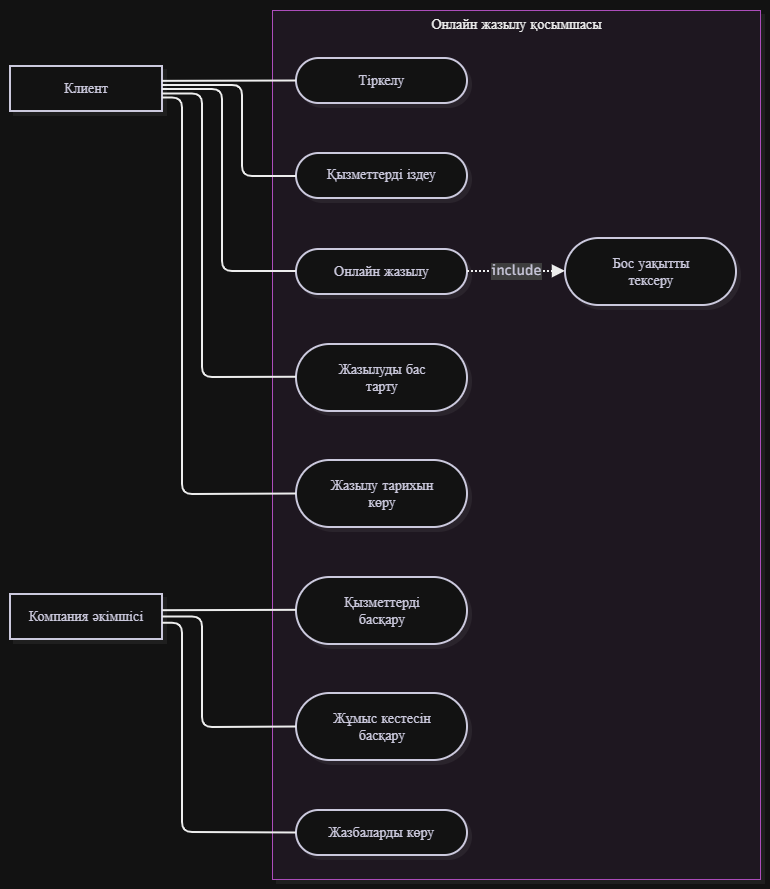

The diagram above was exported from draw.io. Its source (the exported page's mxGraphModel, read from the mxfile embedded in the PNG):
<mxGraphModel dx="1746" dy="953" grid="1" gridSize="10" guides="1" tooltips="1" connect="1" arrows="1" fold="1" page="1" pageScale="1" pageWidth="827" pageHeight="1169" math="0" shadow="0">
  <root>
    <mxCell id="0" />
    <mxCell id="1" parent="0" />
    <UserObject label="" mermaidData="{&#10;  &quot;data&quot;: &quot;flowchart LR\n  K[\&quot;Клиент\&quot;]\n  A[\&quot;Компания әкімшісі\&quot;]\n  subgraph SYS[\&quot;Онлайн жазылу қосымшасы\&quot;]\n    U1([\&quot;Тіркелу\&quot;])\n    U2([\&quot;Қызметтерді іздеу\&quot;])\n    U3([\&quot;Онлайн жазылу\&quot;])\n    U4([\&quot;Бос уақытты тексеру\&quot;])\n    U5([\&quot;Жазылуды бас тарту\&quot;])\n    U6([\&quot;Жазылу тарихын көру\&quot;])\n    U7([\&quot;Қызметтерді басқару\&quot;])\n    U8([\&quot;Жұмыс кестесін басқару\&quot;])\n    U9([\&quot;Жазбаларды көру\&quot;])\n  end\n  K --- U1\n  K --- U2\n  K --- U3\n  K --- U5\n  K --- U6\n  A --- U7\n  A --- U8\n  A --- U9\n  U3 -.-&gt;|\&quot;include\&quot;| U4&quot;,&#10;  &quot;config&quot;: null,&#10;  &quot;version&quot;: &quot;12&quot;&#10;}" id="kdnXiGB_C4dFuTo98XfI-42">
      <mxCell connectable="0" parent="1" style="group;transparentBounds=1;editIcon=1;lockedGroup=0;groupPadding=10;" vertex="1">
        <mxGeometry as="geometry" />
      </mxCell>
    </UserObject>
    <UserObject label="Онлайн жазылу қосымшасы" mermaidId="n:SYS" mermaidBaseStyle="html=1;whiteSpace=nowrap;strokeWidth=1;verticalAlign=top;fillColor=#FDF4FF;strokeColor=#E879F9;fontColor=#000000;fontFamily=Recursive;fontSize=14;shadow=1;shadowColor=#000000;shadowOffsetX=4;shadowOffsetY=4;shadowBlur=0;shadowOpacity=6;" mermaidBaseValue="Онлайн жазылу қосымшасы" id="kdnXiGB_C4dFuTo98XfI-43">
      <mxCell parent="kdnXiGB_C4dFuTo98XfI-42" style="html=1;whiteSpace=nowrap;strokeWidth=1;verticalAlign=top;fillColor=#FDF4FF;strokeColor=#E879F9;fontColor=#000000;fontFamily=Recursive;fontSize=14;shadow=1;shadowColor=#000000;shadowOffsetX=4;shadowOffsetY=4;shadowBlur=0;shadowOpacity=6;fontSource=https%3A%2F%2Ffonts.googleapis.com%2Fcss%3Ffamily%3DRecursive;" vertex="1">
        <mxGeometry height="869" width="488" x="292" y="30" as="geometry" />
      </mxCell>
    </UserObject>
    <UserObject label="Тіркелу" mermaidId="n:U1" mermaidBaseStyle="html=1;rounded=1;whiteSpace=wrap;arcSize=50;strokeWidth=2;fillColor=#ffffff;strokeColor=#28253D;fontColor=#28253D;fontFamily=Recursive;fontSize=14;shadow=1;shadowColor=#000000;shadowOffsetX=4;shadowOffsetY=4;shadowBlur=0;shadowOpacity=6;" mermaidBaseValue="Тіркелу" id="kdnXiGB_C4dFuTo98XfI-44">
      <mxCell parent="kdnXiGB_C4dFuTo98XfI-43" style="html=1;rounded=1;whiteSpace=wrap;arcSize=50;strokeWidth=2;fillColor=#ffffff;strokeColor=#28253D;fontColor=#28253D;fontFamily=Recursive;fontSize=14;shadow=1;shadowColor=#000000;shadowOffsetX=4;shadowOffsetY=4;shadowBlur=0;shadowOpacity=6;fontSource=https%3A%2F%2Ffonts.googleapis.com%2Fcss%3Ffamily%3DRecursive;" vertex="1">
        <mxGeometry height="45" width="171" x="24" y="48" as="geometry" />
      </mxCell>
    </UserObject>
    <UserObject label="Қызметтерді іздеу" mermaidId="n:U2" mermaidBaseStyle="html=1;rounded=1;whiteSpace=wrap;arcSize=50;strokeWidth=2;fillColor=#ffffff;strokeColor=#28253D;fontColor=#28253D;fontFamily=Recursive;fontSize=14;shadow=1;shadowColor=#000000;shadowOffsetX=4;shadowOffsetY=4;shadowBlur=0;shadowOpacity=6;" mermaidBaseValue="Қызметтерді іздеу" id="kdnXiGB_C4dFuTo98XfI-45">
      <mxCell parent="kdnXiGB_C4dFuTo98XfI-43" style="html=1;rounded=1;whiteSpace=wrap;arcSize=50;strokeWidth=2;fillColor=#ffffff;strokeColor=#28253D;fontColor=#28253D;fontFamily=Recursive;fontSize=14;shadow=1;shadowColor=#000000;shadowOffsetX=4;shadowOffsetY=4;shadowBlur=0;shadowOpacity=6;fontSource=https%3A%2F%2Ffonts.googleapis.com%2Fcss%3Ffamily%3DRecursive;" vertex="1">
        <mxGeometry height="45" width="171" x="24" y="143" as="geometry" />
      </mxCell>
    </UserObject>
    <UserObject label="Онлайн жазылу" mermaidId="n:U3" mermaidBaseStyle="html=1;rounded=1;whiteSpace=wrap;arcSize=50;strokeWidth=2;fillColor=#ffffff;strokeColor=#28253D;fontColor=#28253D;fontFamily=Recursive;fontSize=14;shadow=1;shadowColor=#000000;shadowOffsetX=4;shadowOffsetY=4;shadowBlur=0;shadowOpacity=6;" mermaidBaseValue="Онлайн жазылу" id="kdnXiGB_C4dFuTo98XfI-46">
      <mxCell parent="kdnXiGB_C4dFuTo98XfI-43" style="html=1;rounded=1;whiteSpace=wrap;arcSize=50;strokeWidth=2;fillColor=#ffffff;strokeColor=#28253D;fontColor=#28253D;fontFamily=Recursive;fontSize=14;shadow=1;shadowColor=#000000;shadowOffsetX=4;shadowOffsetY=4;shadowBlur=0;shadowOpacity=6;fontSource=https%3A%2F%2Ffonts.googleapis.com%2Fcss%3Ffamily%3DRecursive;" vertex="1">
        <mxGeometry height="45" width="171" x="24" y="239" as="geometry" />
      </mxCell>
    </UserObject>
    <UserObject label="Бос уақытты тексеру" mermaidId="n:U4" mermaidBaseStyle="html=1;rounded=1;whiteSpace=wrap;arcSize=50;strokeWidth=2;fillColor=#ffffff;strokeColor=#28253D;fontColor=#28253D;fontFamily=Recursive;fontSize=14;shadow=1;shadowColor=#000000;shadowOffsetX=4;shadowOffsetY=4;shadowBlur=0;shadowOpacity=6;" mermaidBaseValue="Бос уақытты тексеру" id="kdnXiGB_C4dFuTo98XfI-47">
      <mxCell parent="kdnXiGB_C4dFuTo98XfI-43" style="html=1;rounded=1;whiteSpace=wrap;arcSize=50;strokeWidth=2;fillColor=#ffffff;strokeColor=#28253D;fontColor=#28253D;fontFamily=Recursive;fontSize=14;shadow=1;shadowColor=#000000;shadowOffsetX=4;shadowOffsetY=4;shadowBlur=0;shadowOpacity=6;labelWidth=120;fontSource=https%3A%2F%2Ffonts.googleapis.com%2Fcss%3Ffamily%3DRecursive;" vertex="1">
        <mxGeometry height="67" width="171" x="293" y="228" as="geometry" />
      </mxCell>
    </UserObject>
    <UserObject label="Жазылуды бас тарту" mermaidId="n:U5" mermaidBaseStyle="html=1;rounded=1;whiteSpace=wrap;arcSize=50;strokeWidth=2;fillColor=#ffffff;strokeColor=#28253D;fontColor=#28253D;fontFamily=Recursive;fontSize=14;shadow=1;shadowColor=#000000;shadowOffsetX=4;shadowOffsetY=4;shadowBlur=0;shadowOpacity=6;" mermaidBaseValue="Жазылуды бас тарту" id="kdnXiGB_C4dFuTo98XfI-48">
      <mxCell parent="kdnXiGB_C4dFuTo98XfI-43" style="html=1;rounded=1;whiteSpace=wrap;arcSize=50;strokeWidth=2;fillColor=#ffffff;strokeColor=#28253D;fontColor=#28253D;fontFamily=Recursive;fontSize=14;shadow=1;shadowColor=#000000;shadowOffsetX=4;shadowOffsetY=4;shadowBlur=0;shadowOpacity=6;labelWidth=120;fontSource=https%3A%2F%2Ffonts.googleapis.com%2Fcss%3Ffamily%3DRecursive;" vertex="1">
        <mxGeometry height="67" width="171" x="24" y="334" as="geometry" />
      </mxCell>
    </UserObject>
    <UserObject label="Жазылу тарихын көру" mermaidId="n:U6" mermaidBaseStyle="html=1;rounded=1;whiteSpace=wrap;arcSize=50;strokeWidth=2;fillColor=#ffffff;strokeColor=#28253D;fontColor=#28253D;fontFamily=Recursive;fontSize=14;shadow=1;shadowColor=#000000;shadowOffsetX=4;shadowOffsetY=4;shadowBlur=0;shadowOpacity=6;" mermaidBaseValue="Жазылу тарихын көру" id="kdnXiGB_C4dFuTo98XfI-49">
      <mxCell parent="kdnXiGB_C4dFuTo98XfI-43" style="html=1;rounded=1;whiteSpace=wrap;arcSize=50;strokeWidth=2;fillColor=#ffffff;strokeColor=#28253D;fontColor=#28253D;fontFamily=Recursive;fontSize=14;shadow=1;shadowColor=#000000;shadowOffsetX=4;shadowOffsetY=4;shadowBlur=0;shadowOpacity=6;labelWidth=120;fontSource=https%3A%2F%2Ffonts.googleapis.com%2Fcss%3Ffamily%3DRecursive;" vertex="1">
        <mxGeometry height="67" width="171" x="24" y="450" as="geometry" />
      </mxCell>
    </UserObject>
    <UserObject label="Қызметтерді басқару" mermaidId="n:U7" mermaidBaseStyle="html=1;rounded=1;whiteSpace=wrap;arcSize=50;strokeWidth=2;fillColor=#ffffff;strokeColor=#28253D;fontColor=#28253D;fontFamily=Recursive;fontSize=14;shadow=1;shadowColor=#000000;shadowOffsetX=4;shadowOffsetY=4;shadowBlur=0;shadowOpacity=6;" mermaidBaseValue="Қызметтерді басқару" id="kdnXiGB_C4dFuTo98XfI-50">
      <mxCell parent="kdnXiGB_C4dFuTo98XfI-43" style="html=1;rounded=1;whiteSpace=wrap;arcSize=50;strokeWidth=2;fillColor=#ffffff;strokeColor=#28253D;fontColor=#28253D;fontFamily=Recursive;fontSize=14;shadow=1;shadowColor=#000000;shadowOffsetX=4;shadowOffsetY=4;shadowBlur=0;shadowOpacity=6;labelWidth=120;fontSource=https%3A%2F%2Ffonts.googleapis.com%2Fcss%3Ffamily%3DRecursive;" vertex="1">
        <mxGeometry height="67" width="171" x="24" y="567" as="geometry" />
      </mxCell>
    </UserObject>
    <UserObject label="Жұмыс кестесін басқару" mermaidId="n:U8" mermaidBaseStyle="html=1;rounded=1;whiteSpace=wrap;arcSize=50;strokeWidth=2;fillColor=#ffffff;strokeColor=#28253D;fontColor=#28253D;fontFamily=Recursive;fontSize=14;shadow=1;shadowColor=#000000;shadowOffsetX=4;shadowOffsetY=4;shadowBlur=0;shadowOpacity=6;" mermaidBaseValue="Жұмыс кестесін басқару" id="kdnXiGB_C4dFuTo98XfI-51">
      <mxCell parent="kdnXiGB_C4dFuTo98XfI-43" style="html=1;rounded=1;whiteSpace=wrap;arcSize=50;strokeWidth=2;fillColor=#ffffff;strokeColor=#28253D;fontColor=#28253D;fontFamily=Recursive;fontSize=14;shadow=1;shadowColor=#000000;shadowOffsetX=4;shadowOffsetY=4;shadowBlur=0;shadowOpacity=6;labelWidth=120;fontSource=https%3A%2F%2Ffonts.googleapis.com%2Fcss%3Ffamily%3DRecursive;" vertex="1">
        <mxGeometry height="67" width="171" x="24" y="683" as="geometry" />
      </mxCell>
    </UserObject>
    <UserObject label="Жазбаларды көру" mermaidId="n:U9" mermaidBaseStyle="html=1;rounded=1;whiteSpace=wrap;arcSize=50;strokeWidth=2;fillColor=#ffffff;strokeColor=#28253D;fontColor=#28253D;fontFamily=Recursive;fontSize=14;shadow=1;shadowColor=#000000;shadowOffsetX=4;shadowOffsetY=4;shadowBlur=0;shadowOpacity=6;" mermaidBaseValue="Жазбаларды көру" id="kdnXiGB_C4dFuTo98XfI-52">
      <mxCell parent="kdnXiGB_C4dFuTo98XfI-43" style="html=1;rounded=1;whiteSpace=wrap;arcSize=50;strokeWidth=2;fillColor=#ffffff;strokeColor=#28253D;fontColor=#28253D;fontFamily=Recursive;fontSize=14;shadow=1;shadowColor=#000000;shadowOffsetX=4;shadowOffsetY=4;shadowBlur=0;shadowOpacity=6;fontSource=https%3A%2F%2Ffonts.googleapis.com%2Fcss%3Ffamily%3DRecursive;" vertex="1">
        <mxGeometry height="45" width="171" x="24" y="800" as="geometry" />
      </mxCell>
    </UserObject>
    <UserObject label="include" mermaidId="e:U3-&gt;U4#0" mermaidBaseStyle="edgeStyle=orthogonalEdgeStyle;rounded=1;curved=0;dashed=1;dashPattern=2 2;fixDash=1;startArrow=none;endArrow=block;endSize=8;jumpStyle=arc;jumpSize=12;strokeColor=#000000;html=1;fontSize=16;labelBackgroundColor=#cccccc;fontFamily=Recursive;fontColor=#28253D;exitX=1;exitY=0.49;entryX=0;entryY=0.49;strokeWidth=2;targetPerimeterSpacing=4;" mermaidBaseValue="include" id="kdnXiGB_C4dFuTo98XfI-53">
      <mxCell edge="1" parent="kdnXiGB_C4dFuTo98XfI-43" source="kdnXiGB_C4dFuTo98XfI-46" style="edgeStyle=orthogonalEdgeStyle;rounded=1;curved=0;dashed=1;dashPattern=2 2;fixDash=1;startArrow=none;endArrow=block;endSize=8;jumpStyle=arc;jumpSize=12;strokeColor=#000000;html=1;fontSize=14;labelBackgroundColor=#cccccc;fontFamily=Recursive;fontColor=#28253D;exitX=1;exitY=0.49;entryX=0;entryY=0.49;strokeWidth=2;targetPerimeterSpacing=4;fontSource=https%3A%2F%2Ffonts.googleapis.com%2Fcss%3Ffamily%3DRecursive;" target="kdnXiGB_C4dFuTo98XfI-47">
        <mxGeometry relative="1" as="geometry">
          <Array as="points" />
        </mxGeometry>
      </mxCell>
    </UserObject>
    <UserObject label="Клиент" mermaidId="n:K" mermaidBaseStyle="html=1;whiteSpace=wrap;strokeWidth=2;fillColor=#ffffff;strokeColor=#28253D;fontColor=#28253D;fontFamily=Recursive;fontSize=14;shadow=1;shadowColor=#000000;shadowOffsetX=4;shadowOffsetY=4;shadowBlur=0;shadowOpacity=6;" mermaidBaseValue="Клиент" id="kdnXiGB_C4dFuTo98XfI-54">
      <mxCell parent="kdnXiGB_C4dFuTo98XfI-42" style="html=1;whiteSpace=wrap;strokeWidth=2;fillColor=#ffffff;strokeColor=#28253D;fontColor=#28253D;fontFamily=Recursive;fontSize=14;shadow=1;shadowColor=#000000;shadowOffsetX=4;shadowOffsetY=4;shadowBlur=0;shadowOpacity=6;fontSource=https%3A%2F%2Ffonts.googleapis.com%2Fcss%3Ffamily%3DRecursive;" vertex="1">
        <mxGeometry height="45" width="152" x="30" y="86" as="geometry" />
      </mxCell>
    </UserObject>
    <UserObject label="Компания әкімшісі" mermaidId="n:A" mermaidBaseStyle="html=1;whiteSpace=wrap;strokeWidth=2;fillColor=#ffffff;strokeColor=#28253D;fontColor=#28253D;fontFamily=Recursive;fontSize=14;shadow=1;shadowColor=#000000;shadowOffsetX=4;shadowOffsetY=4;shadowBlur=0;shadowOpacity=6;" mermaidBaseValue="Компания әкімшісі" id="kdnXiGB_C4dFuTo98XfI-55">
      <mxCell parent="kdnXiGB_C4dFuTo98XfI-42" style="html=1;whiteSpace=wrap;strokeWidth=2;fillColor=#ffffff;strokeColor=#28253D;fontColor=#28253D;fontFamily=Recursive;fontSize=14;shadow=1;shadowColor=#000000;shadowOffsetX=4;shadowOffsetY=4;shadowBlur=0;shadowOpacity=6;fontSource=https%3A%2F%2Ffonts.googleapis.com%2Fcss%3Ffamily%3DRecursive;" vertex="1">
        <mxGeometry height="45" width="152" x="30" y="614" as="geometry" />
      </mxCell>
    </UserObject>
    <UserObject label="" mermaidId="e:K-&gt;U1#0" mermaidBaseStyle="edgeStyle=orthogonalEdgeStyle;rounded=1;curved=0;startArrow=none;endArrow=none;jumpStyle=arc;jumpSize=12;strokeColor=#000000;exitX=1;exitY=0.33;entryX=0;entryY=0.5;strokeWidth=2;" mermaidBaseValue="" id="kdnXiGB_C4dFuTo98XfI-56">
      <mxCell edge="1" parent="kdnXiGB_C4dFuTo98XfI-42" source="kdnXiGB_C4dFuTo98XfI-54" style="edgeStyle=orthogonalEdgeStyle;rounded=1;curved=0;startArrow=none;endArrow=none;jumpStyle=arc;jumpSize=12;strokeColor=#000000;exitX=1;exitY=0.33;entryX=0;entryY=0.5;strokeWidth=2;" target="kdnXiGB_C4dFuTo98XfI-44">
        <mxGeometry relative="1" as="geometry">
          <Array as="points" />
        </mxGeometry>
      </mxCell>
    </UserObject>
    <UserObject label="" mermaidId="e:K-&gt;U2#0" mermaidBaseStyle="edgeStyle=orthogonalEdgeStyle;rounded=1;curved=0;startArrow=none;endArrow=none;jumpStyle=arc;jumpSize=12;strokeColor=#000000;exitX=1;exitY=0.42;entryX=0;entryY=0.51;strokeWidth=2;" mermaidBaseValue="" id="kdnXiGB_C4dFuTo98XfI-57">
      <mxCell edge="1" parent="kdnXiGB_C4dFuTo98XfI-42" source="kdnXiGB_C4dFuTo98XfI-54" style="edgeStyle=orthogonalEdgeStyle;rounded=1;curved=0;startArrow=none;endArrow=none;jumpStyle=arc;jumpSize=12;strokeColor=#000000;exitX=1;exitY=0.42;entryX=0;entryY=0.51;strokeWidth=2;" target="kdnXiGB_C4dFuTo98XfI-45">
        <mxGeometry relative="1" as="geometry">
          <Array as="points">
            <mxPoint x="262" y="105" />
            <mxPoint x="262" y="196" />
            <mxPoint x="282" y="196" />
          </Array>
        </mxGeometry>
      </mxCell>
    </UserObject>
    <UserObject label="" mermaidId="e:K-&gt;U3#0" mermaidBaseStyle="edgeStyle=orthogonalEdgeStyle;rounded=1;curved=0;startArrow=none;endArrow=none;jumpStyle=arc;jumpSize=12;strokeColor=#000000;exitX=1;exitY=0.51;entryX=0;entryY=0.49;strokeWidth=2;" mermaidBaseValue="" id="kdnXiGB_C4dFuTo98XfI-58">
      <mxCell edge="1" parent="kdnXiGB_C4dFuTo98XfI-42" source="kdnXiGB_C4dFuTo98XfI-54" style="edgeStyle=orthogonalEdgeStyle;rounded=1;curved=0;startArrow=none;endArrow=none;jumpStyle=arc;jumpSize=12;strokeColor=#000000;exitX=1;exitY=0.51;entryX=0;entryY=0.49;strokeWidth=2;" target="kdnXiGB_C4dFuTo98XfI-46">
        <mxGeometry relative="1" as="geometry">
          <Array as="points">
            <mxPoint x="242" y="109" />
            <mxPoint x="242" y="291" />
            <mxPoint x="282" y="291" />
          </Array>
        </mxGeometry>
      </mxCell>
    </UserObject>
    <UserObject label="" mermaidId="e:K-&gt;U5#0" mermaidBaseStyle="edgeStyle=orthogonalEdgeStyle;rounded=1;curved=0;startArrow=none;endArrow=none;jumpStyle=arc;jumpSize=12;strokeColor=#000000;exitX=1;exitY=0.61;entryX=0;entryY=0.49;strokeWidth=2;" mermaidBaseValue="" id="kdnXiGB_C4dFuTo98XfI-59">
      <mxCell edge="1" parent="kdnXiGB_C4dFuTo98XfI-42" source="kdnXiGB_C4dFuTo98XfI-54" style="edgeStyle=orthogonalEdgeStyle;rounded=1;curved=0;startArrow=none;endArrow=none;jumpStyle=arc;jumpSize=12;strokeColor=#000000;exitX=1;exitY=0.61;entryX=0;entryY=0.49;strokeWidth=2;" target="kdnXiGB_C4dFuTo98XfI-48">
        <mxGeometry relative="1" as="geometry">
          <Array as="points">
            <mxPoint x="222" y="113" />
            <mxPoint x="222" y="397" />
            <mxPoint x="282" y="397" />
          </Array>
        </mxGeometry>
      </mxCell>
    </UserObject>
    <UserObject label="" mermaidId="e:K-&gt;U6#0" mermaidBaseStyle="edgeStyle=orthogonalEdgeStyle;rounded=1;curved=0;startArrow=none;endArrow=none;jumpStyle=arc;jumpSize=12;strokeColor=#000000;exitX=1;exitY=0.7;entryX=0;entryY=0.5;strokeWidth=2;" mermaidBaseValue="" id="kdnXiGB_C4dFuTo98XfI-60">
      <mxCell edge="1" parent="kdnXiGB_C4dFuTo98XfI-42" source="kdnXiGB_C4dFuTo98XfI-54" style="edgeStyle=orthogonalEdgeStyle;rounded=1;curved=0;startArrow=none;endArrow=none;jumpStyle=arc;jumpSize=12;strokeColor=#000000;exitX=1;exitY=0.7;entryX=0;entryY=0.5;strokeWidth=2;" target="kdnXiGB_C4dFuTo98XfI-49">
        <mxGeometry relative="1" as="geometry">
          <Array as="points">
            <mxPoint x="202" y="117" />
            <mxPoint x="202" y="514" />
            <mxPoint x="282" y="514" />
          </Array>
        </mxGeometry>
      </mxCell>
    </UserObject>
    <UserObject label="" mermaidId="e:A-&gt;U7#0" mermaidBaseStyle="edgeStyle=orthogonalEdgeStyle;rounded=1;curved=0;startArrow=none;endArrow=none;jumpStyle=arc;jumpSize=12;strokeColor=#000000;exitX=1;exitY=0.36;entryX=0;entryY=0.49;strokeWidth=2;" mermaidBaseValue="" id="kdnXiGB_C4dFuTo98XfI-61">
      <mxCell edge="1" parent="kdnXiGB_C4dFuTo98XfI-42" source="kdnXiGB_C4dFuTo98XfI-55" style="edgeStyle=orthogonalEdgeStyle;rounded=1;curved=0;startArrow=none;endArrow=none;jumpStyle=arc;jumpSize=12;strokeColor=#000000;exitX=1;exitY=0.36;entryX=0;entryY=0.49;strokeWidth=2;" target="kdnXiGB_C4dFuTo98XfI-50">
        <mxGeometry relative="1" as="geometry">
          <Array as="points" />
        </mxGeometry>
      </mxCell>
    </UserObject>
    <UserObject label="" mermaidId="e:A-&gt;U8#0" mermaidBaseStyle="edgeStyle=orthogonalEdgeStyle;rounded=1;curved=0;startArrow=none;endArrow=none;jumpStyle=arc;jumpSize=12;strokeColor=#000000;exitX=1;exitY=0.5;entryX=0;entryY=0.5;strokeWidth=2;" mermaidBaseValue="" id="kdnXiGB_C4dFuTo98XfI-62">
      <mxCell edge="1" parent="kdnXiGB_C4dFuTo98XfI-42" source="kdnXiGB_C4dFuTo98XfI-55" style="edgeStyle=orthogonalEdgeStyle;rounded=1;curved=0;startArrow=none;endArrow=none;jumpStyle=arc;jumpSize=12;strokeColor=#000000;exitX=1;exitY=0.5;entryX=0;entryY=0.5;strokeWidth=2;" target="kdnXiGB_C4dFuTo98XfI-51">
        <mxGeometry relative="1" as="geometry">
          <Array as="points">
            <mxPoint x="222" y="636" />
            <mxPoint x="222" y="747" />
            <mxPoint x="282" y="747" />
          </Array>
        </mxGeometry>
      </mxCell>
    </UserObject>
    <UserObject label="" mermaidId="e:A-&gt;U9#0" mermaidBaseStyle="edgeStyle=orthogonalEdgeStyle;rounded=1;curved=0;startArrow=none;endArrow=none;jumpStyle=arc;jumpSize=12;strokeColor=#000000;exitX=1;exitY=0.64;entryX=0;entryY=0.5;strokeWidth=2;" mermaidBaseValue="" id="kdnXiGB_C4dFuTo98XfI-63">
      <mxCell edge="1" parent="kdnXiGB_C4dFuTo98XfI-42" source="kdnXiGB_C4dFuTo98XfI-55" style="edgeStyle=orthogonalEdgeStyle;rounded=1;curved=0;startArrow=none;endArrow=none;jumpStyle=arc;jumpSize=12;strokeColor=#000000;exitX=1;exitY=0.64;entryX=0;entryY=0.5;strokeWidth=2;" target="kdnXiGB_C4dFuTo98XfI-52">
        <mxGeometry relative="1" as="geometry">
          <Array as="points">
            <mxPoint x="202" y="643" />
            <mxPoint x="202" y="852" />
            <mxPoint x="282" y="852" />
          </Array>
        </mxGeometry>
      </mxCell>
    </UserObject>
  </root>
</mxGraphModel>